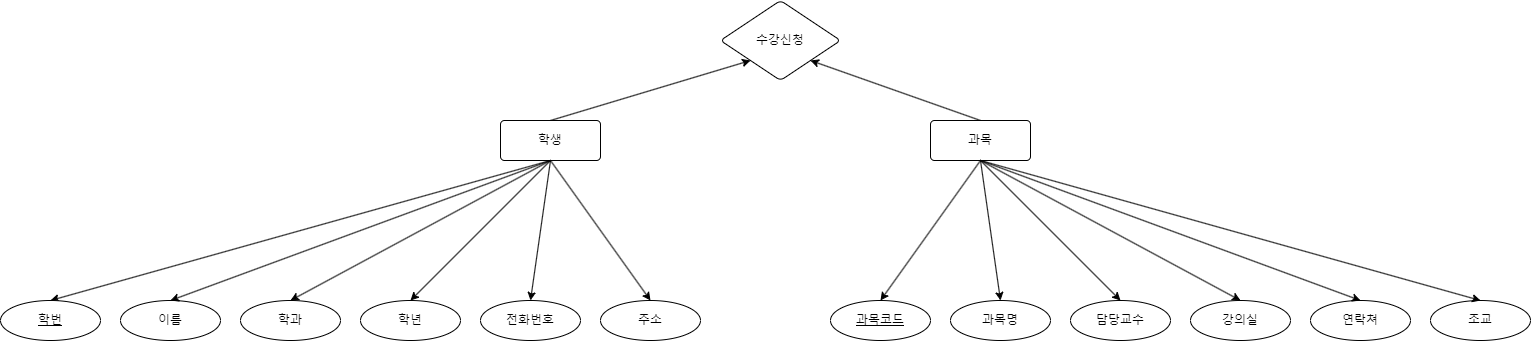

The diagram above was exported from draw.io. Its source (the exported page's mxGraphModel, read from the mxfile embedded in the PNG):
<mxGraphModel dx="772" dy="778" grid="1" gridSize="10" guides="1" tooltips="1" connect="1" arrows="1" fold="1" page="1" pageScale="1" pageWidth="4681" pageHeight="3300" math="0" shadow="0">
  <root>
    <mxCell id="0" />
    <mxCell id="1" parent="0" />
    <mxCell id="xyK2maIC5X1sYyK8I1Wq-13" style="rounded=0;orthogonalLoop=1;jettySize=auto;html=1;entryX=0.5;entryY=0;entryDx=0;entryDy=0;exitX=0.5;exitY=1;exitDx=0;exitDy=0;" edge="1" parent="1" source="xyK2maIC5X1sYyK8I1Wq-2" target="xyK2maIC5X1sYyK8I1Wq-7">
      <mxGeometry relative="1" as="geometry">
        <mxPoint x="330" y="160" as="sourcePoint" />
        <mxPoint x="130" y="300" as="targetPoint" />
      </mxGeometry>
    </mxCell>
    <mxCell id="xyK2maIC5X1sYyK8I1Wq-34" value="" style="rounded=0;orthogonalLoop=1;jettySize=auto;html=1;entryX=0;entryY=1;entryDx=0;entryDy=0;exitX=0.5;exitY=0;exitDx=0;exitDy=0;" edge="1" parent="1" source="xyK2maIC5X1sYyK8I1Wq-2" target="xyK2maIC5X1sYyK8I1Wq-33">
      <mxGeometry relative="1" as="geometry">
        <mxPoint x="710" y="140" as="targetPoint" />
      </mxGeometry>
    </mxCell>
    <mxCell id="xyK2maIC5X1sYyK8I1Wq-2" value="학생" style="rounded=1;arcSize=10;whiteSpace=wrap;html=1;align=center;" vertex="1" parent="1">
      <mxGeometry x="580" y="120" width="100" height="40" as="geometry" />
    </mxCell>
    <mxCell id="xyK2maIC5X1sYyK8I1Wq-6" value="이름" style="ellipse;whiteSpace=wrap;html=1;align=center;" vertex="1" parent="1">
      <mxGeometry x="200" y="300" width="100" height="40" as="geometry" />
    </mxCell>
    <mxCell id="xyK2maIC5X1sYyK8I1Wq-7" value="학번" style="ellipse;whiteSpace=wrap;html=1;align=center;fontStyle=4;" vertex="1" parent="1">
      <mxGeometry x="80" y="300" width="100" height="40" as="geometry" />
    </mxCell>
    <mxCell id="xyK2maIC5X1sYyK8I1Wq-8" value="학과" style="ellipse;whiteSpace=wrap;html=1;align=center;" vertex="1" parent="1">
      <mxGeometry x="320" y="300" width="100" height="40" as="geometry" />
    </mxCell>
    <mxCell id="xyK2maIC5X1sYyK8I1Wq-9" value="학년" style="ellipse;whiteSpace=wrap;html=1;align=center;" vertex="1" parent="1">
      <mxGeometry x="440" y="300" width="100" height="40" as="geometry" />
    </mxCell>
    <mxCell id="xyK2maIC5X1sYyK8I1Wq-10" value="전화번호&lt;br&gt;" style="ellipse;whiteSpace=wrap;html=1;align=center;" vertex="1" parent="1">
      <mxGeometry x="560" y="300" width="100" height="40" as="geometry" />
    </mxCell>
    <mxCell id="xyK2maIC5X1sYyK8I1Wq-12" value="주소" style="ellipse;whiteSpace=wrap;html=1;align=center;" vertex="1" parent="1">
      <mxGeometry x="680" y="300" width="100" height="40" as="geometry" />
    </mxCell>
    <mxCell id="xyK2maIC5X1sYyK8I1Wq-14" style="rounded=0;orthogonalLoop=1;jettySize=auto;html=1;entryX=0.5;entryY=0;entryDx=0;entryDy=0;exitX=0.5;exitY=1;exitDx=0;exitDy=0;" edge="1" parent="1" source="xyK2maIC5X1sYyK8I1Wq-2" target="xyK2maIC5X1sYyK8I1Wq-6">
      <mxGeometry relative="1" as="geometry">
        <mxPoint x="290" y="170" as="sourcePoint" />
        <mxPoint x="140" y="230" as="targetPoint" />
      </mxGeometry>
    </mxCell>
    <mxCell id="xyK2maIC5X1sYyK8I1Wq-15" style="rounded=0;orthogonalLoop=1;jettySize=auto;html=1;entryX=0.5;entryY=0;entryDx=0;entryDy=0;exitX=0.5;exitY=1;exitDx=0;exitDy=0;" edge="1" parent="1" source="xyK2maIC5X1sYyK8I1Wq-2" target="xyK2maIC5X1sYyK8I1Wq-8">
      <mxGeometry relative="1" as="geometry">
        <mxPoint x="340" y="170" as="sourcePoint" />
        <mxPoint x="260" y="230" as="targetPoint" />
      </mxGeometry>
    </mxCell>
    <mxCell id="xyK2maIC5X1sYyK8I1Wq-17" style="rounded=0;orthogonalLoop=1;jettySize=auto;html=1;entryX=0.5;entryY=0;entryDx=0;entryDy=0;exitX=0.5;exitY=1;exitDx=0;exitDy=0;" edge="1" parent="1" source="xyK2maIC5X1sYyK8I1Wq-2" target="xyK2maIC5X1sYyK8I1Wq-10">
      <mxGeometry relative="1" as="geometry">
        <mxPoint x="540" y="140" as="sourcePoint" />
        <mxPoint x="580" y="200" as="targetPoint" />
      </mxGeometry>
    </mxCell>
    <mxCell id="xyK2maIC5X1sYyK8I1Wq-18" style="rounded=0;orthogonalLoop=1;jettySize=auto;html=1;entryX=0.5;entryY=0;entryDx=0;entryDy=0;exitX=0.5;exitY=1;exitDx=0;exitDy=0;" edge="1" parent="1" source="xyK2maIC5X1sYyK8I1Wq-2" target="xyK2maIC5X1sYyK8I1Wq-12">
      <mxGeometry relative="1" as="geometry">
        <mxPoint x="630" y="140" as="sourcePoint" />
        <mxPoint x="670" y="200" as="targetPoint" />
      </mxGeometry>
    </mxCell>
    <mxCell id="xyK2maIC5X1sYyK8I1Wq-19" style="rounded=0;orthogonalLoop=1;jettySize=auto;html=1;entryX=0.5;entryY=0;entryDx=0;entryDy=0;exitX=0.5;exitY=1;exitDx=0;exitDy=0;" edge="1" parent="1" source="xyK2maIC5X1sYyK8I1Wq-2" target="xyK2maIC5X1sYyK8I1Wq-9">
      <mxGeometry relative="1" as="geometry">
        <mxPoint x="410" y="160" as="sourcePoint" />
        <mxPoint x="450" y="220" as="targetPoint" />
      </mxGeometry>
    </mxCell>
    <mxCell id="xyK2maIC5X1sYyK8I1Wq-20" style="rounded=0;orthogonalLoop=1;jettySize=auto;html=1;entryX=0.5;entryY=0;entryDx=0;entryDy=0;exitX=0.5;exitY=1;exitDx=0;exitDy=0;" edge="1" source="xyK2maIC5X1sYyK8I1Wq-21" target="xyK2maIC5X1sYyK8I1Wq-23" parent="1">
      <mxGeometry relative="1" as="geometry">
        <mxPoint x="1160" y="160" as="sourcePoint" />
      </mxGeometry>
    </mxCell>
    <mxCell id="xyK2maIC5X1sYyK8I1Wq-35" style="rounded=0;orthogonalLoop=1;jettySize=auto;html=1;exitX=0.5;exitY=0;exitDx=0;exitDy=0;entryX=1;entryY=1;entryDx=0;entryDy=0;" edge="1" parent="1" source="xyK2maIC5X1sYyK8I1Wq-21" target="xyK2maIC5X1sYyK8I1Wq-33">
      <mxGeometry relative="1" as="geometry" />
    </mxCell>
    <mxCell id="xyK2maIC5X1sYyK8I1Wq-21" value="과목" style="rounded=1;arcSize=10;whiteSpace=wrap;html=1;align=center;" vertex="1" parent="1">
      <mxGeometry x="1010" y="120" width="100" height="40" as="geometry" />
    </mxCell>
    <mxCell id="xyK2maIC5X1sYyK8I1Wq-22" value="과목명" style="ellipse;whiteSpace=wrap;html=1;align=center;" vertex="1" parent="1">
      <mxGeometry x="1030" y="300" width="100" height="40" as="geometry" />
    </mxCell>
    <mxCell id="xyK2maIC5X1sYyK8I1Wq-23" value="과목코드" style="ellipse;whiteSpace=wrap;html=1;align=center;fontStyle=4;" vertex="1" parent="1">
      <mxGeometry x="910" y="300" width="100" height="40" as="geometry" />
    </mxCell>
    <mxCell id="xyK2maIC5X1sYyK8I1Wq-24" value="담당교수" style="ellipse;whiteSpace=wrap;html=1;align=center;" vertex="1" parent="1">
      <mxGeometry x="1150" y="300" width="100" height="40" as="geometry" />
    </mxCell>
    <mxCell id="xyK2maIC5X1sYyK8I1Wq-25" value="강의실" style="ellipse;whiteSpace=wrap;html=1;align=center;" vertex="1" parent="1">
      <mxGeometry x="1270" y="300" width="100" height="40" as="geometry" />
    </mxCell>
    <mxCell id="xyK2maIC5X1sYyK8I1Wq-26" value="연락쳐" style="ellipse;whiteSpace=wrap;html=1;align=center;" vertex="1" parent="1">
      <mxGeometry x="1390" y="300" width="100" height="40" as="geometry" />
    </mxCell>
    <mxCell id="xyK2maIC5X1sYyK8I1Wq-27" value="조교" style="ellipse;whiteSpace=wrap;html=1;align=center;" vertex="1" parent="1">
      <mxGeometry x="1510" y="300" width="100" height="40" as="geometry" />
    </mxCell>
    <mxCell id="xyK2maIC5X1sYyK8I1Wq-28" style="rounded=0;orthogonalLoop=1;jettySize=auto;html=1;entryX=0.5;entryY=0;entryDx=0;entryDy=0;exitX=0.5;exitY=1;exitDx=0;exitDy=0;" edge="1" source="xyK2maIC5X1sYyK8I1Wq-21" target="xyK2maIC5X1sYyK8I1Wq-22" parent="1">
      <mxGeometry relative="1" as="geometry">
        <mxPoint x="1120" y="170" as="sourcePoint" />
        <mxPoint x="970" y="230" as="targetPoint" />
      </mxGeometry>
    </mxCell>
    <mxCell id="xyK2maIC5X1sYyK8I1Wq-29" style="rounded=0;orthogonalLoop=1;jettySize=auto;html=1;entryX=0.5;entryY=0;entryDx=0;entryDy=0;exitX=0.5;exitY=1;exitDx=0;exitDy=0;" edge="1" source="xyK2maIC5X1sYyK8I1Wq-21" target="xyK2maIC5X1sYyK8I1Wq-24" parent="1">
      <mxGeometry relative="1" as="geometry">
        <mxPoint x="1170" y="170" as="sourcePoint" />
        <mxPoint x="1090" y="230" as="targetPoint" />
      </mxGeometry>
    </mxCell>
    <mxCell id="xyK2maIC5X1sYyK8I1Wq-30" style="rounded=0;orthogonalLoop=1;jettySize=auto;html=1;entryX=0.5;entryY=0;entryDx=0;entryDy=0;exitX=0.5;exitY=1;exitDx=0;exitDy=0;" edge="1" source="xyK2maIC5X1sYyK8I1Wq-21" target="xyK2maIC5X1sYyK8I1Wq-26" parent="1">
      <mxGeometry relative="1" as="geometry">
        <mxPoint x="1370" y="140" as="sourcePoint" />
        <mxPoint x="1410" y="200" as="targetPoint" />
      </mxGeometry>
    </mxCell>
    <mxCell id="xyK2maIC5X1sYyK8I1Wq-31" style="rounded=0;orthogonalLoop=1;jettySize=auto;html=1;entryX=0.5;entryY=0;entryDx=0;entryDy=0;exitX=0.5;exitY=1;exitDx=0;exitDy=0;" edge="1" source="xyK2maIC5X1sYyK8I1Wq-21" target="xyK2maIC5X1sYyK8I1Wq-27" parent="1">
      <mxGeometry relative="1" as="geometry">
        <mxPoint x="1460" y="140" as="sourcePoint" />
        <mxPoint x="1500" y="200" as="targetPoint" />
      </mxGeometry>
    </mxCell>
    <mxCell id="xyK2maIC5X1sYyK8I1Wq-32" style="rounded=0;orthogonalLoop=1;jettySize=auto;html=1;entryX=0.5;entryY=0;entryDx=0;entryDy=0;exitX=0.5;exitY=1;exitDx=0;exitDy=0;" edge="1" source="xyK2maIC5X1sYyK8I1Wq-21" target="xyK2maIC5X1sYyK8I1Wq-25" parent="1">
      <mxGeometry relative="1" as="geometry">
        <mxPoint x="1240" y="160" as="sourcePoint" />
        <mxPoint x="1280" y="220" as="targetPoint" />
      </mxGeometry>
    </mxCell>
    <mxCell id="xyK2maIC5X1sYyK8I1Wq-33" value="수강신청" style="rhombus;whiteSpace=wrap;html=1;rounded=1;arcSize=10;" vertex="1" parent="1">
      <mxGeometry x="800" width="120" height="80" as="geometry" />
    </mxCell>
  </root>
</mxGraphModel>